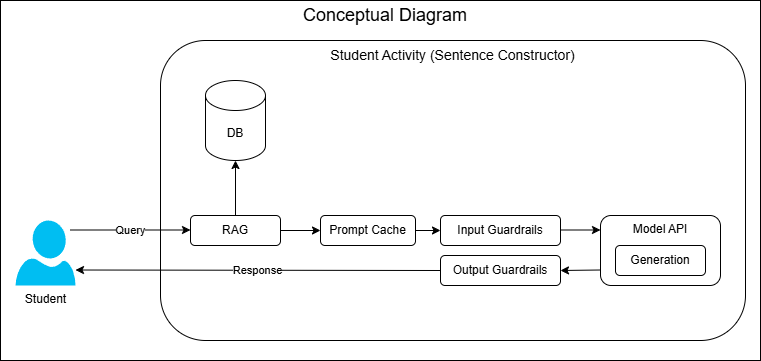

The diagram above was exported from draw.io. Its source (the exported page's mxGraphModel, read from the mxfile embedded in the PNG):
<mxGraphModel dx="1041" dy="1422" grid="1" gridSize="10" guides="1" tooltips="1" connect="1" arrows="1" fold="1" page="1" pageScale="1" pageWidth="850" pageHeight="1100" background="#ffffff" math="0" shadow="0">
  <root>
    <mxCell id="0" />
    <mxCell id="1" parent="0" />
    <mxCell id="AsSuHDZYpOZwhkrZHTpW-27" value="" style="rounded=0;whiteSpace=wrap;html=1;" vertex="1" parent="1">
      <mxGeometry x="40" y="60" width="760" height="360" as="geometry" />
    </mxCell>
    <mxCell id="AsSuHDZYpOZwhkrZHTpW-4" value="&lt;font style=&quot;font-size: 14px;&quot;&gt;Student Activity (Sentence Constructor)&lt;/font&gt;" style="rounded=1;whiteSpace=wrap;html=1;labelPosition=center;verticalLabelPosition=middle;align=center;verticalAlign=top;" vertex="1" parent="1">
      <mxGeometry x="200" y="100" width="585" height="300" as="geometry" />
    </mxCell>
    <mxCell id="AsSuHDZYpOZwhkrZHTpW-25" value="" style="edgeStyle=orthogonalEdgeStyle;rounded=0;orthogonalLoop=1;jettySize=auto;html=1;entryX=0;entryY=0.5;entryDx=0;entryDy=0;exitX=1;exitY=0.5;exitDx=0;exitDy=0;" edge="1" parent="1" source="AsSuHDZYpOZwhkrZHTpW-7" target="AsSuHDZYpOZwhkrZHTpW-2">
      <mxGeometry relative="1" as="geometry">
        <mxPoint x="300" y="350" as="sourcePoint" />
      </mxGeometry>
    </mxCell>
    <mxCell id="AsSuHDZYpOZwhkrZHTpW-2" value="Prompt&amp;nbsp;&lt;span style=&quot;background-color: transparent; color: light-dark(rgb(0, 0, 0), rgb(255, 255, 255));&quot;&gt;Cache&lt;/span&gt;" style="rounded=1;whiteSpace=wrap;html=1;" vertex="1" parent="1">
      <mxGeometry x="360" y="275" width="95" height="30" as="geometry" />
    </mxCell>
    <mxCell id="AsSuHDZYpOZwhkrZHTpW-6" value="Input Guardrails" style="rounded=1;whiteSpace=wrap;html=1;" vertex="1" parent="1">
      <mxGeometry x="480" y="275" width="120" height="30" as="geometry" />
    </mxCell>
    <mxCell id="AsSuHDZYpOZwhkrZHTpW-16" value="" style="edgeStyle=orthogonalEdgeStyle;rounded=0;orthogonalLoop=1;jettySize=auto;html=1;" edge="1" parent="1" source="AsSuHDZYpOZwhkrZHTpW-7" target="AsSuHDZYpOZwhkrZHTpW-14">
      <mxGeometry relative="1" as="geometry" />
    </mxCell>
    <mxCell id="AsSuHDZYpOZwhkrZHTpW-7" value="RAG" style="rounded=1;whiteSpace=wrap;html=1;" vertex="1" parent="1">
      <mxGeometry x="230" y="275" width="90" height="30" as="geometry" />
    </mxCell>
    <mxCell id="AsSuHDZYpOZwhkrZHTpW-9" value="Model API" style="rounded=1;whiteSpace=wrap;html=1;align=center;labelPosition=center;verticalLabelPosition=middle;verticalAlign=top;" vertex="1" parent="1">
      <mxGeometry x="640" y="275" width="120" height="70" as="geometry" />
    </mxCell>
    <mxCell id="AsSuHDZYpOZwhkrZHTpW-11" value="Student&lt;div&gt;&lt;br&gt;&lt;/div&gt;" style="verticalLabelPosition=bottom;html=1;verticalAlign=top;align=center;strokeColor=none;fillColor=#00BEF2;shape=mxgraph.azure.user;" vertex="1" parent="1">
      <mxGeometry x="55" y="280" width="60" height="65" as="geometry" />
    </mxCell>
    <mxCell id="AsSuHDZYpOZwhkrZHTpW-13" value="Response" style="endArrow=classic;html=1;rounded=0;exitX=0;exitY=0.5;exitDx=0;exitDy=0;" edge="1" parent="1" source="AsSuHDZYpOZwhkrZHTpW-18">
      <mxGeometry width="50" height="50" relative="1" as="geometry">
        <mxPoint x="255" y="329.5" as="sourcePoint" />
        <mxPoint x="115" y="329.5" as="targetPoint" />
      </mxGeometry>
    </mxCell>
    <mxCell id="AsSuHDZYpOZwhkrZHTpW-14" value="DB" style="shape=cylinder3;whiteSpace=wrap;html=1;boundedLbl=1;backgroundOutline=1;size=15;" vertex="1" parent="1">
      <mxGeometry x="245" y="140" width="60" height="80" as="geometry" />
    </mxCell>
    <mxCell id="AsSuHDZYpOZwhkrZHTpW-3" value="Generation" style="rounded=1;whiteSpace=wrap;html=1;" vertex="1" parent="1">
      <mxGeometry x="655" y="305" width="90" height="30" as="geometry" />
    </mxCell>
    <mxCell id="AsSuHDZYpOZwhkrZHTpW-17" style="edgeStyle=orthogonalEdgeStyle;rounded=0;orthogonalLoop=1;jettySize=auto;html=1;exitX=0.5;exitY=1;exitDx=0;exitDy=0;" edge="1" parent="1" source="AsSuHDZYpOZwhkrZHTpW-9" target="AsSuHDZYpOZwhkrZHTpW-9">
      <mxGeometry relative="1" as="geometry" />
    </mxCell>
    <mxCell id="AsSuHDZYpOZwhkrZHTpW-18" value="Output Guardrails" style="rounded=1;whiteSpace=wrap;html=1;" vertex="1" parent="1">
      <mxGeometry x="480" y="315" width="120" height="30" as="geometry" />
    </mxCell>
    <mxCell id="AsSuHDZYpOZwhkrZHTpW-20" value="" style="endArrow=classic;html=1;rounded=0;entryX=0;entryY=0.5;entryDx=0;entryDy=0;exitX=1;exitY=0.5;exitDx=0;exitDy=0;" edge="1" parent="1" source="AsSuHDZYpOZwhkrZHTpW-2" target="AsSuHDZYpOZwhkrZHTpW-6">
      <mxGeometry width="50" height="50" relative="1" as="geometry">
        <mxPoint x="255" y="490" as="sourcePoint" />
        <mxPoint x="305" y="440" as="targetPoint" />
      </mxGeometry>
    </mxCell>
    <mxCell id="AsSuHDZYpOZwhkrZHTpW-21" value="Query" style="endArrow=classic;html=1;rounded=0;" edge="1" parent="1">
      <mxGeometry width="50" height="50" relative="1" as="geometry">
        <mxPoint x="110" y="289.5" as="sourcePoint" />
        <mxPoint x="230" y="289.5" as="targetPoint" />
      </mxGeometry>
    </mxCell>
    <mxCell id="AsSuHDZYpOZwhkrZHTpW-23" value="" style="endArrow=classic;html=1;rounded=0;" edge="1" parent="1">
      <mxGeometry width="50" height="50" relative="1" as="geometry">
        <mxPoint x="600" y="289.5" as="sourcePoint" />
        <mxPoint x="640" y="289.5" as="targetPoint" />
      </mxGeometry>
    </mxCell>
    <mxCell id="AsSuHDZYpOZwhkrZHTpW-24" value="" style="endArrow=classic;html=1;rounded=0;" edge="1" parent="1">
      <mxGeometry width="50" height="50" relative="1" as="geometry">
        <mxPoint x="640" y="329.5" as="sourcePoint" />
        <mxPoint x="600" y="330" as="targetPoint" />
      </mxGeometry>
    </mxCell>
    <mxCell id="AsSuHDZYpOZwhkrZHTpW-28" value="Conceptual Diagram" style="text;html=1;align=center;verticalAlign=middle;whiteSpace=wrap;rounded=0;fontSize=18;" vertex="1" parent="1">
      <mxGeometry x="315" y="60" width="220" height="30" as="geometry" />
    </mxCell>
  </root>
</mxGraphModel>